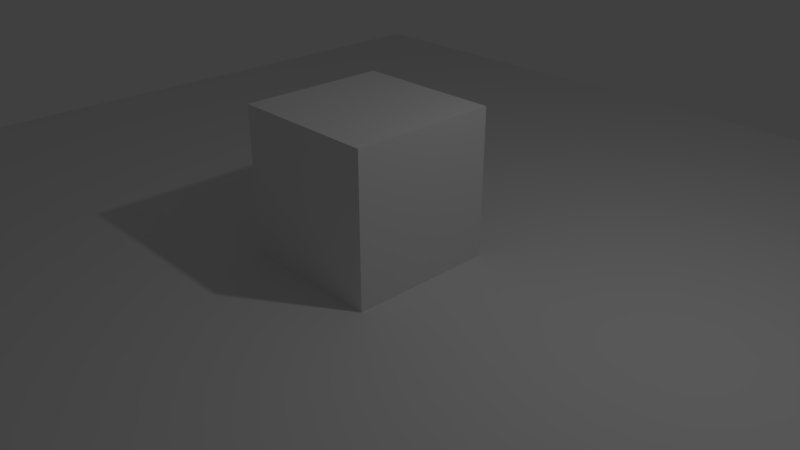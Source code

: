 # Source: pick.blend  (saved by Blender 2.78.0; exported with 4.5.12 LTS)
import bpy
from mathutils import Matrix  # noqa: F401  (used for matrix-valued properties, if any)

bpy.ops.wm.read_factory_settings(use_empty=True)
scene = bpy.context.scene
scene.name = 'Scene'

# ---- collections
col_collection_1 = bpy.data.collections.new('Collection 1'); scene.collection.children.link(col_collection_1)

# ---- materials (node trees are filled in below, after node groups)
mat_material = bpy.data.materials.new('Material')
mat_material.alpha_threshold = 0.0
mat_material.roughness = 0.5
mat_material.line_color = (0.0, 0.0, 0.0, 1.0)

# ---- material node trees
mat_material.use_nodes = True; mat_material.node_tree.nodes.clear()
_N = mat_material.node_tree.nodes; _L = mat_material.node_tree.links
n0 = _N.new('ShaderNodeOutputMaterial'); n0.name = 'Material Output'; n0.location = (300, 300)
n1 = _N.new('ShaderNodeBsdfDiffuse'); n1.name = 'Diffuse BSDF'; n1.location = (10, 300)
_L.new(n1.outputs[0], n0.inputs[0])
n0.is_active_output = True

# ---- world
world_world = bpy.data.worlds.new('World'); scene.world = world_world
world_world.use_nodes = True; world_world.node_tree.nodes.clear()
_N = world_world.node_tree.nodes; _L = world_world.node_tree.links
n0 = _N.new('ShaderNodeOutputWorld'); n0.name = 'World Output'; n0.location = (300, 300)
n1 = _N.new('ShaderNodeBackground'); n1.name = 'Background'; n1.location = (10, 300)
n1.inputs[0].default_value = (0.05088, 0.05088, 0.05088, 1.0)
_L.new(n1.outputs[0], n0.inputs[0])
n0.is_active_output = True
world_world.color = (0.05088, 0.05088, 0.05088)
world_world.use_sun_shadow = False
world_world.sun_shadow_jitter_overblur = 0.0
world_world.cycles.sampling_method = 'MANUAL'

# ---- cameras
cam_camera = bpy.data.cameras.new('Camera')
cam_camera.clip_end = 200.0
cam_camera.lens = 35.0
cam_camera.sensor_width = 32.0
cam_camera.sensor_height = 18.0
cam_camera.ortho_scale = 7.314
cam_camera.dof.focus_distance = 0.0

# ---- lights
light_lamp = bpy.data.lights.new('Lamp', 'POINT')
light_lamp.transmission_factor = 0.0
light_lamp.cutoff_distance = 30.0
light_lamp.energy = 100.0
light_lamp.shadow_buffer_clip_start = 1.001
light_lamp.shadow_soft_size = 0.1
light_lamp.shadow_maximum_resolution = 0.006
light_lamp.use_absolute_resolution = True

# ---- meshes
me_plane = bpy.data.meshes.new('Plane')
me_plane.from_pydata([(-1.0, -1.0, 0.0), (1.0, -1.0, 0.0), (-1.0, 1.0, 0.0), (1.0, 1.0, 0.0)], [], [(0, 1, 3, 2)])
me_plane.use_remesh_preserve_volume = False
me_plane.use_remesh_preserve_attributes = False
me_plane.use_mirror_vertex_groups = False
me_plane.update()
me_cube = bpy.data.meshes.new('Cube')
me_cube.from_pydata([(1.0, 1.0, -1.0), (1.0, -1.0, -1.0), (-1.0, -1.0, -1.0), (-1.0, 1.0, -1.0), (1.0, 1.0, 1.0), (1.0, -1.0, 1.0), (-1.0, -1.0, 1.0), (-1.0, 1.0, 1.0)], [], [(0, 1, 2, 3), (4, 7, 6, 5), (0, 4, 5, 1), (1, 5, 6, 2), (2, 6, 7, 3), (4, 0, 3, 7)])
me_cube.materials.append(mat_material)
me_cube.use_remesh_preserve_volume = False
me_cube.use_remesh_preserve_attributes = False
me_cube.use_mirror_vertex_groups = False
me_cube.update()

# ---- objects
ob_plane = bpy.data.objects.new('Plane', me_plane)
ob_cube = bpy.data.objects.new('Cube', me_cube)
ob_lamp = bpy.data.objects.new('Lamp', light_lamp)
ob_camera = bpy.data.objects.new('Camera', cam_camera)

# ---- transforms, parenting, visibility, modifiers, constraints
ob_plane.location = (0.0, 0.0, 0.0)
ob_plane.scale = (8.0, 8.0, 8.0)
ob_plane.lineart.crease_threshold = 0.0
ob_cube.location = (0.0, 0.0, 1.0)
ob_cube.lock_rotations_4d = False
ob_cube.empty_display_type = 'ARROWS'
ob_cube.lineart.crease_threshold = 0.0
ob_lamp.location = (4.0, 1.0, 6.0)
ob_lamp.rotation_euler = (0.6503, 0.05522, 1.866)
ob_lamp.lock_rotations_4d = False
ob_lamp.empty_display_type = 'ARROWS'
ob_lamp.color = (0.0, 0.0, 0.0, 0.0)
ob_lamp.lineart.crease_threshold = 0.0
ob_camera.location = (7.481, -6.508, 5.344)
ob_camera.rotation_euler = (1.109, 0.0, 0.8149)
ob_camera.lock_rotations_4d = False
ob_camera.empty_display_type = 'ARROWS'
ob_camera.color = (0.0, 0.0, 0.0, 0.0)
ob_camera.display_type = 'WIRE'
ob_camera.lineart.crease_threshold = 0.0

# ---- collection membership
col_collection_1.objects.link(ob_plane)
col_collection_1.objects.link(ob_cube)
col_collection_1.objects.link(ob_lamp)
col_collection_1.objects.link(ob_camera)

# ---- scene / render settings (as saved in the file)
scene.camera = ob_camera
scene.frame_start = 1; scene.frame_end = 250; scene.frame_set(0)
scene.render.engine = 'CYCLES'
scene.render.resolution_percentage = 50
scene.render.fps = 60
scene.render.dither_intensity = 0.0
scene.cycles.use_denoising = False
scene.cycles.samples = 128
scene.cycles.sampling_pattern = 'TABULATED_SOBOL'
scene.cycles.light_sampling_threshold = 0.0
scene.cycles.use_adaptive_sampling = False
scene.cycles.use_light_tree = False
scene.cycles.blur_glossy = 0.0
scene.cycles.sample_clamp_indirect = 0.0
scene.view_settings.view_transform = 'Standard'
bpy.context.view_layer.update()
